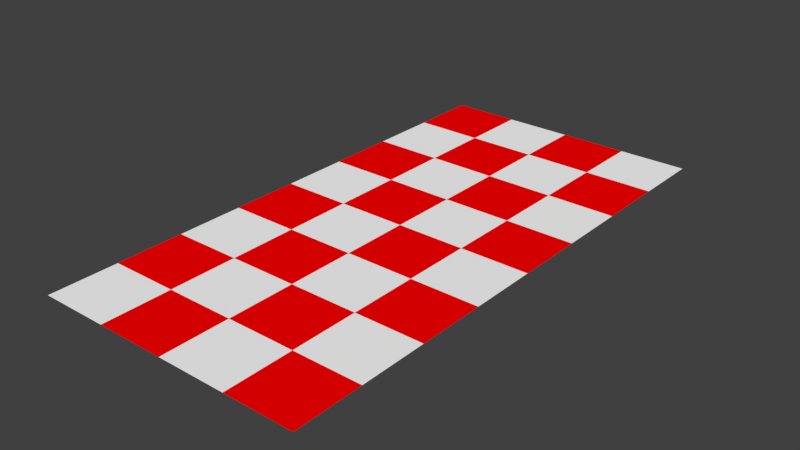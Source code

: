 # Source: enemyBoard.blend  (saved by Blender 2.79.0; exported with 4.5.12 LTS)
import bpy
from mathutils import Matrix  # noqa: F401  (used for matrix-valued properties, if any)

bpy.ops.wm.read_factory_settings(use_empty=True)
scene = bpy.context.scene
scene.name = 'Scene'

# ---- collections
col_collection_1 = bpy.data.collections.new('Collection 1'); scene.collection.children.link(col_collection_1)

# ---- materials (node trees are filled in below, after node groups)
mat_material_001 = bpy.data.materials.new('Material.001')
mat_material_001.alpha_threshold = 0.0
mat_material_001.use_transparent_shadow = False
mat_material_001.diffuse_color = (1.0, 1.0, 1.0, 1.0)
mat_material_001.roughness = 0.5
mat_material_002 = bpy.data.materials.new('Material.002')
mat_material_002.alpha_threshold = 0.0
mat_material_002.use_transparent_shadow = False
mat_material_002.diffuse_color = (1.0, 0.0, 0.0, 1.0)
mat_material_002.roughness = 0.5

# ---- material node trees

# ---- world
world_world = bpy.data.worlds.new('World'); scene.world = world_world
world_world.color = (0.05088, 0.05088, 0.05088)
world_world.use_sun_shadow = False
world_world.sun_shadow_jitter_overblur = 0.0
world_world.cycles.sampling_method = 'MANUAL'

# ---- meshes
me_plane = bpy.data.meshes.new('Plane')
me_plane.from_pydata([(2.0, -2.0, 0.0), (4.0, -2.0, 0.0), (2.0, 0.0, 0.0), (4.0, 0.0, 0.0), (2.0, 2.0, 0.0), (4.0, 2.0, 0.0), (2.0, -4.0, 0.0), (4.0, -4.0, 0.0), (2.0, -6.0, 0.0), (4.0, -6.0, 0.0), (2.0, -8.0, 0.0), (4.0, -8.0, 0.0), (2.0, 4.0, 0.0), (4.0, 4.0, 0.0), (2.0, 6.0, 0.0), (4.0, 6.0, 0.0), (2.0, 8.0, 0.0), (4.0, 8.0, 0.0), (0.0, -2.0, 0.0), (0.0, 0.0, 0.0), (0.0, 2.0, 0.0), (0.0, -4.0, 0.0), (0.0, -6.0, 0.0), (0.0, -8.0, 0.0), (0.0, 4.0, 0.0), (0.0, 6.0, 0.0), (0.0, 8.0, 0.0), (-2.0, -2.0, 0.0), (-2.0, 0.0, 0.0), (-2.0, 2.0, 0.0), (-2.0, -4.0, 0.0), (-2.0, -6.0, 0.0), (-2.0, -8.0, 0.0), (-2.0, 4.0, 0.0), (-2.0, 6.0, 0.0), (-2.0, 8.0, 0.0), (-4.0, -2.0, 0.0), (-4.0, 0.0, 0.0), (-4.0, 2.0, 0.0), (-4.0, -4.0, 0.0), (-4.0, -6.0, 0.0), (-4.0, -8.0, 0.0), (-4.0, 4.0, 0.0), (-4.0, 6.0, 0.0), (-4.0, 8.0, 0.0)], [], [(0, 1, 3, 2), (2, 3, 5, 4), (1, 0, 6, 7), (7, 6, 8, 9), (9, 8, 10, 11), (4, 5, 13, 12), (12, 13, 15, 14), (14, 15, 17, 16), (12, 14, 25, 24), (6, 0, 18, 21), (2, 4, 20, 19), (14, 16, 26, 25), (8, 6, 21, 22), (4, 12, 24, 20), (10, 8, 22, 23), (0, 2, 19, 18), (24, 25, 34, 33), (23, 22, 31, 32), (21, 18, 27, 30), (18, 19, 28, 27), (25, 26, 35, 34), (20, 24, 33, 29), (22, 21, 30, 31), (19, 20, 29, 28), (27, 28, 37, 36), (34, 35, 44, 43), (29, 33, 42, 38), (31, 30, 39, 40), (28, 29, 38, 37), (33, 34, 43, 42), (32, 31, 40, 41), (30, 27, 36, 39)])
me_plane.polygons.foreach_set('material_index', [0, 1, 1, 0, 1, 0, 1, 0, 0, 0, 0, 1, 1, 1, 0, 1, 1, 1, 1, 0, 0, 0, 0, 1, 1, 1, 1, 1, 0, 0, 0, 0])
me_plane.materials.append(mat_material_001)
me_plane.materials.append(mat_material_002)
me_plane.use_remesh_preserve_volume = False
me_plane.use_remesh_preserve_attributes = False
me_plane.use_mirror_vertex_groups = False
me_plane.update()

# ---- objects
ob_plane = bpy.data.objects.new('Plane', me_plane)

# ---- transforms, parenting, visibility, modifiers, constraints
ob_plane.location = (0.0, 0.0, 0.0)
ob_plane.scale = (0.5, 0.5, 0.5)
ob_plane.lineart.crease_threshold = 0.0

# ---- collection membership
col_collection_1.objects.link(ob_plane)

# ---- scene / render settings (as saved in the file)
scene.frame_start = 1; scene.frame_end = 250; scene.frame_set(1)
scene.render.engine = 'BLENDER_EEVEE_NEXT'
scene.render.resolution_percentage = 50
scene.render.dither_intensity = 0.0
scene.cycles.use_denoising = False
scene.cycles.samples = 128
scene.cycles.sampling_pattern = 'TABULATED_SOBOL'
scene.cycles.use_adaptive_sampling = False
scene.cycles.use_light_tree = False
scene.cycles.blur_glossy = 0.0
scene.cycles.sample_clamp_indirect = 0.0
scene.view_settings.view_transform = 'Standard'
bpy.context.view_layer.update()

# ---- added for rendering (the .blend has no active camera and no usable light): camera, sun
cam_auto = bpy.data.cameras.new('AutoCamera')
cam_auto.lens = 50.0
cam_auto.sensor_width = 36.0
cam_auto.clip_end = 1000.0
ob_auto_camera = bpy.data.objects.new('AutoCamera', cam_auto)
scene.collection.objects.link(ob_auto_camera)
ob_auto_camera.location = (8.27546, -9.93055, 6.62037)
ob_auto_camera.rotation_euler = (1.09748, -7.21219e-08, 0.694738)
scene.camera = ob_auto_camera
light_auto_sun = bpy.data.lights.new('AutoSun', 'SUN')
light_auto_sun.energy = 3.0
light_auto_sun.angle = 0.0523599
ob_auto_sun = bpy.data.objects.new('AutoSun', light_auto_sun)
scene.collection.objects.link(ob_auto_sun)
ob_auto_sun.rotation_euler = (0.872665, 0.174533, 0.523599)
bpy.context.view_layer.update()
